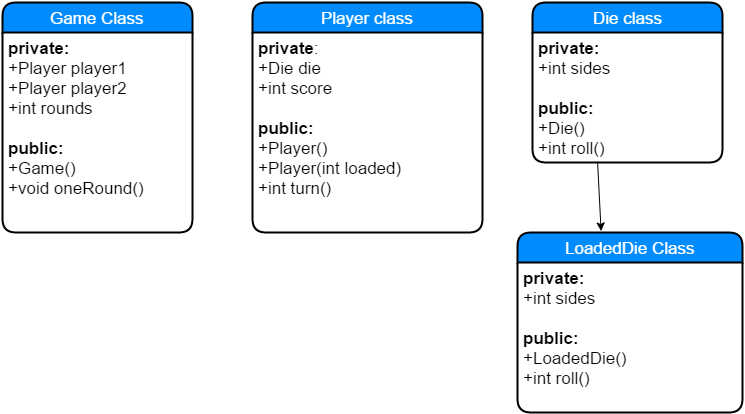

The diagram above was exported from draw.io. Its source (the exported page's mxGraphModel, read from the mxfile embedded in the PNG):
<mxGraphModel dx="712" dy="795" grid="1" gridSize="10" guides="1" tooltips="1" connect="1" arrows="1" fold="1" page="1" pageScale="1" pageWidth="850" pageHeight="1100" background="#ffffff" math="0" shadow="0">
  <root>
    <mxCell id="0" />
    <mxCell id="1" parent="0" />
    <mxCell id="29" value="Game Class" style="swimlane;html=1;childLayout=stackLayout;horizontal=1;startSize=30;horizontalStack=0;fillColor=#008cff;fontColor=#FFFFFF;rounded=1;fontSize=17;fontStyle=0;strokeWidth=2;resizeParent=0;resizeLast=1;shadow=0;dashed=0;align=center;" vertex="1" parent="1">
      <mxGeometry x="80" y="120" width="190" height="230" as="geometry" />
    </mxCell>
    <mxCell id="30" value="&lt;div&gt;&lt;b&gt;private:&lt;/b&gt;&lt;/div&gt;+Player player1&lt;br&gt;+Player player2&lt;br&gt;+int rounds&lt;div&gt;&lt;div&gt;&lt;br&gt;&lt;/div&gt;&lt;div&gt;&lt;b&gt;public:&lt;/b&gt;&lt;/div&gt;&lt;div&gt;+Game()&lt;/div&gt;&lt;div&gt;+void oneRound()&lt;/div&gt;&lt;/div&gt;" style="whiteSpace=wrap;html=1;align=left;strokeColor=none;fillColor=none;spacingLeft=4;fontSize=17;verticalAlign=top;resizable=0;rotatable=0;part=1;" vertex="1" parent="29">
      <mxGeometry y="30" width="190" height="200" as="geometry" />
    </mxCell>
    <mxCell id="45" value="Player class" style="swimlane;html=1;childLayout=stackLayout;horizontal=1;startSize=30;horizontalStack=0;fillColor=#008cff;fontColor=#FFFFFF;rounded=1;fontSize=17;fontStyle=0;strokeWidth=2;resizeParent=0;resizeLast=1;shadow=0;dashed=0;align=center;" vertex="1" parent="1">
      <mxGeometry x="330" y="120" width="230" height="230" as="geometry" />
    </mxCell>
    <mxCell id="46" value="&lt;div&gt;&lt;b&gt;private&lt;/b&gt;:&lt;/div&gt;+Die die&lt;div&gt;+int score&lt;/div&gt;&lt;div&gt;&lt;br&gt;&lt;/div&gt;&lt;div&gt;&lt;b&gt;public:&lt;/b&gt;&lt;/div&gt;&lt;div&gt;+Player()&lt;/div&gt;&lt;div&gt;&lt;span&gt;+Player(int loaded)&lt;/span&gt;&lt;/div&gt;&lt;div&gt;&lt;span&gt;+int turn()&lt;/span&gt;&lt;br&gt;&lt;/div&gt;" style="whiteSpace=wrap;html=1;align=left;strokeColor=none;fillColor=none;spacingLeft=4;fontSize=17;verticalAlign=top;resizable=0;rotatable=0;part=1;" vertex="1" parent="45">
      <mxGeometry y="30" width="230" height="200" as="geometry" />
    </mxCell>
    <mxCell id="47" value="Die class" style="swimlane;html=1;childLayout=stackLayout;horizontal=1;startSize=30;horizontalStack=0;fillColor=#008cff;fontColor=#FFFFFF;rounded=1;fontSize=17;fontStyle=0;strokeWidth=2;resizeParent=0;resizeLast=1;shadow=0;dashed=0;align=center;" vertex="1" parent="1">
      <mxGeometry x="610" y="120" width="190" height="160" as="geometry" />
    </mxCell>
    <mxCell id="48" value="&lt;div&gt;&lt;span&gt;&lt;b&gt;private:&lt;/b&gt;&lt;/span&gt;&lt;/div&gt;&lt;div&gt;&lt;span&gt;+int sides&lt;/span&gt;&lt;/div&gt;&lt;div&gt;&lt;span&gt;&lt;br&gt;&lt;/span&gt;&lt;/div&gt;&lt;div&gt;&lt;b&gt;public:&lt;/b&gt;&lt;/div&gt;&lt;div&gt;+Die()&lt;/div&gt;&lt;div&gt;+int roll()&lt;/div&gt;" style="whiteSpace=wrap;html=1;align=left;strokeColor=none;fillColor=none;spacingLeft=4;fontSize=17;verticalAlign=top;resizable=0;rotatable=0;part=1;" vertex="1" parent="47">
      <mxGeometry y="30" width="190" height="130" as="geometry" />
    </mxCell>
    <mxCell id="51" value="LoadedDie Class" style="swimlane;html=1;childLayout=stackLayout;horizontal=1;startSize=30;horizontalStack=0;fillColor=#008cff;fontColor=#FFFFFF;rounded=1;fontSize=17;fontStyle=0;strokeWidth=2;resizeParent=0;resizeLast=1;shadow=0;dashed=0;align=center;" vertex="1" parent="1">
      <mxGeometry x="595" y="350" width="225" height="180" as="geometry" />
    </mxCell>
    <mxCell id="52" value="&lt;div&gt;&lt;span&gt;&lt;b&gt;private:&lt;/b&gt;&lt;/span&gt;&lt;/div&gt;&lt;div&gt;&lt;span&gt;+int sides&lt;/span&gt;&lt;/div&gt;&lt;div&gt;&lt;span&gt;&lt;br&gt;&lt;/span&gt;&lt;/div&gt;&lt;div&gt;&lt;b&gt;public:&lt;/b&gt;&lt;/div&gt;&lt;div&gt;+LoadedDie()&lt;/div&gt;&lt;div&gt;+int roll()&lt;/div&gt;" style="whiteSpace=wrap;html=1;align=left;strokeColor=none;fillColor=none;spacingLeft=4;fontSize=17;verticalAlign=top;resizable=0;rotatable=0;part=1;" vertex="1" parent="51">
      <mxGeometry y="30" width="225" height="150" as="geometry" />
    </mxCell>
    <mxCell id="54" value="" style="endArrow=classic;html=1;fontSize=14;exitX=0.343;exitY=0.992;exitPerimeter=0;entryX=0.372;entryY=-0.008;entryPerimeter=0;" edge="1" parent="1" source="48" target="51">
      <mxGeometry width="50" height="50" relative="1" as="geometry">
        <mxPoint x="40" y="480" as="sourcePoint" />
        <mxPoint x="524" y="250" as="targetPoint" />
      </mxGeometry>
    </mxCell>
  </root>
</mxGraphModel>